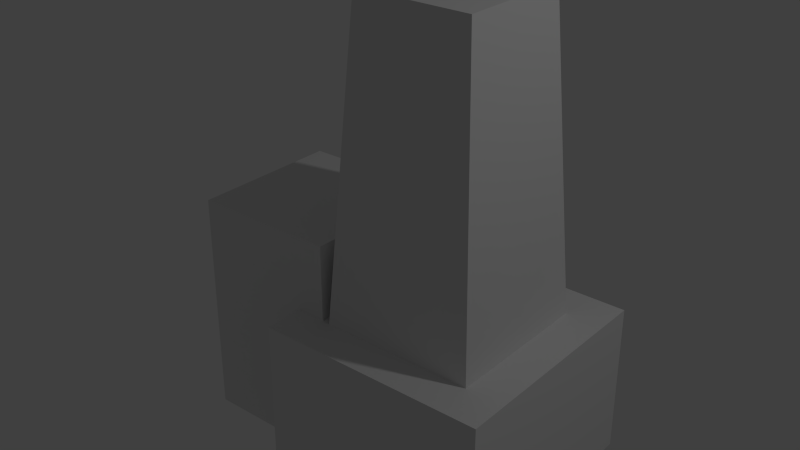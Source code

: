 # Source: City.blend  (saved by Blender 2.65.0; exported with 4.5.12 LTS)
import bpy
from mathutils import Matrix  # noqa: F401  (used for matrix-valued properties, if any)

bpy.ops.wm.read_factory_settings(use_empty=True)
scene = bpy.context.scene
scene.name = 'Scene'

# ---- collections
col_collection_1 = bpy.data.collections.new('Collection 1'); scene.collection.children.link(col_collection_1)

# ---- materials (node trees are filled in below, after node groups)
mat_material = bpy.data.materials.new('Material')
mat_material.alpha_threshold = 0.0
mat_material.use_transparent_shadow = False
mat_material.roughness = 0.5
mat_material.line_color = (0.0, 0.0, 0.0, 1.0)

# ---- material node trees

# ---- world
world_world = bpy.data.worlds.new('World'); scene.world = world_world
world_world.color = (0.05088, 0.05088, 0.05088)
world_world.use_sun_shadow = False
world_world.sun_shadow_jitter_overblur = 0.0
world_world.cycles.sampling_method = 'MANUAL'
world_world.cycles.sample_map_resolution = 256

# ---- lights
light_lamp = bpy.data.lights.new('Lamp', 'POINT')
light_lamp.transmission_factor = 0.0
light_lamp.cutoff_distance = 30.0
light_lamp.energy = 100.0
light_lamp.shadow_buffer_clip_start = 1.001
light_lamp.shadow_soft_size = 0.1
light_lamp.shadow_maximum_resolution = 0.006
light_lamp.use_absolute_resolution = True
light_lamp.cycles.use_multiple_importance_sampling = False

# ---- meshes
me_cube_007 = bpy.data.meshes.new('Cube.007')
me_cube_007.from_pydata([(-1.226, -0.5, -2.623e-06), (-1.226, 0.5, -2.623e-06), (-0.2761, 0.5, 1.5), (-0.2761, -0.5, 1.5), (-1.226, -0.5, 1.5), (-1.226, 0.5, 1.5), (1.024, 0.75, -2.623e-06), (1.024, -0.75, -2.623e-06), (-0.4761, -0.75, -2.623e-06), (-0.4761, 0.75, -2.623e-06), (1.024, 0.75, 1.0), (1.024, -0.75, 1.0), (-0.4761, -0.75, 1.0), (-0.4761, 0.75, 1.0), (0.7739, 0.5, 1.0), (0.7739, -0.5, 1.0), (-0.2261, -0.5, 1.0), (-0.2261, 0.5, 1.0), (0.6489, 0.375, 3.0), (0.6489, -0.375, 3.0), (-0.1011, -0.375, 3.0), (-0.1011, 0.375, 3.0), (-0.4761, -0.5, -2.623e-06), (-0.4761, 0.5, -2.623e-06), (-0.2761, -0.5, 1.005), (-0.2761, 0.5, 1.005), (-0.4761, -0.5, 1.005), (-0.4761, 0.5, 1.005)], [], [(2, 5, 4, 3), (2, 3, 24, 25), (0, 4, 5, 1), (10, 14, 15, 11), (6, 10, 11, 7), (7, 11, 12, 8), (8, 12, 26, 22), (10, 6, 9, 13), (18, 21, 20, 19), (14, 18, 19, 15), (15, 19, 20, 16), (16, 20, 21, 17), (18, 14, 17, 21), (0, 22, 26, 4), (5, 2, 25, 27), (23, 1, 5, 27), (4, 26, 24, 3), (9, 23, 27, 13), (11, 15, 16, 12), (14, 10, 13, 17), (13, 25, 17), (13, 27, 25), (24, 16, 17, 25), (12, 24, 26), (24, 12, 16)])
_uv = me_cube_007.uv_layers.new(name='UVMap')
_uv.uv.foreach_set('vector', [0.6661, 0.9522, 0.4856, 0.9527, 0.485, 0.7626, 0.6655, 0.7621, 0.1907, 0.4764, 0.1901, 0.2863, 0.2842, 0.286, 0.2848, 0.4761, 0.8562, 0.09534, 0.8571, 0.3805, 0.667, 0.381, 0.6661, 0.09592, 0.2859, 0.2852, 0.2383, 0.2378, 0.2377, 0.04767, 0.285, 0.0, 0.857, 0.9519, 0.667, 0.9525, 0.6661, 0.6674, 0.8562, 0.6668, 0.476, 0.6663, 0.2859, 0.6669, 0.2851, 0.3817, 0.4751, 0.3811, 0.2382, 0.6676, 0.2376, 0.8577, 0.1901, 0.8585, 0.1907, 0.6675, 0.6661, 0.3816, 0.8562, 0.381, 0.8571, 0.6662, 0.667, 0.6668, 1.0, 0.8094, 0.8575, 0.8098, 0.857, 0.6672, 0.9996, 0.6668, 0.476, 0.0, 0.4534, 0.3807, 0.3108, 0.3811, 0.2859, 0.0005832, 0.476, 0.381, 0.4986, 0.0004374, 0.6412, 0.0, 0.6661, 0.3805, 0.1901, 0.286, 0.1675, 0.6666, 0.02493, 0.6671, 0.0, 0.2866, 0.6412, 0.381, 0.6661, 0.7615, 0.476, 0.7621, 0.4986, 0.3815, 0.2859, 0.6669, 0.4285, 0.6673, 0.4279, 0.8583, 0.2851, 0.952, 0.009217, 0.6676, 0.1898, 0.6671, 0.1901, 0.7612, 0.1521, 0.7613, 0.1527, 0.9523, 0.01009, 0.9527, 0.009217, 0.6676, 0.1521, 0.7613, 0.2851, 0.952, 0.4279, 0.8583, 0.4659, 0.8585, 0.4657, 0.9525, 0.1901, 0.4766, 0.2376, 0.4764, 0.2382, 0.6675, 0.1907, 0.6666, 0.285, 0.0, 0.2377, 0.04767, 0.04765, 0.04825, 0.0, 0.0008741, 0.2383, 0.2378, 0.2859, 0.2852, 0.0008746, 0.286, 0.04823, 0.2384, 0.0008746, 0.286, 0.0387, 0.2384, 0.04823, 0.2384, 0.0008746, 0.286, 0.0007004, 0.2385, 0.0387, 0.2384, 0.03812, 0.04828, 0.04765, 0.04825, 0.04823, 0.2384, 0.0387, 0.2384, 0.0, 0.0008741, 0.03812, 0.04828, 0.0001174, 0.0484, 0.03812, 0.04828, 0.0, 0.0008741, 0.04765, 0.04825])
_ca = me_cube_007.color_attributes.new('Col', 'BYTE_COLOR', 'CORNER')
_ca.data.foreach_set('color', [1.0, 1.0, 1.0, 1.0, 1.0, 1.0, 1.0, 1.0, 1.0, 1.0, 1.0, 1.0, 1.0, 1.0, 1.0, 1.0, 1.0, 1.0, 1.0, 1.0, 1.0, 1.0, 1.0, 1.0, 1.0, 1.0, 1.0, 1.0, 1.0, 1.0, 1.0, 1.0, 1.0, 1.0, 1.0, 1.0, 1.0, 1.0, 1.0, 1.0, 1.0, 1.0, 1.0, 1.0, 1.0, 1.0, 1.0, 1.0, 1.0, 1.0, 1.0, 1.0, 1.0, 1.0, 1.0, 1.0, 1.0, 1.0, 1.0, 1.0, 1.0, 1.0, 1.0, 1.0, 1.0, 1.0, 1.0, 1.0, 1.0, 1.0, 1.0, 1.0, 1.0, 1.0, 1.0, 1.0, 1.0, 1.0, 1.0, 1.0, 1.0, 1.0, 1.0, 1.0, 1.0, 1.0, 1.0, 1.0, 1.0, 1.0, 1.0, 1.0, 1.0, 1.0, 1.0, 1.0, 1.0, 1.0, 1.0, 1.0, 1.0, 1.0, 1.0, 1.0, 1.0, 1.0, 1.0, 1.0, 1.0, 1.0, 1.0, 1.0, 1.0, 1.0, 1.0, 1.0, 1.0, 1.0, 1.0, 1.0, 1.0, 1.0, 1.0, 1.0, 1.0, 1.0, 1.0, 1.0, 1.0, 1.0, 1.0, 1.0, 1.0, 1.0, 1.0, 1.0, 1.0, 1.0, 1.0, 1.0, 1.0, 1.0, 1.0, 1.0, 1.0, 1.0, 1.0, 1.0, 1.0, 1.0, 1.0, 1.0, 1.0, 1.0, 1.0, 1.0, 1.0, 1.0, 1.0, 1.0, 1.0, 1.0, 1.0, 1.0, 1.0, 1.0, 1.0, 1.0, 1.0, 1.0, 1.0, 1.0, 1.0, 1.0, 1.0, 1.0, 1.0, 1.0, 1.0, 1.0, 1.0, 1.0, 1.0, 1.0, 1.0, 1.0, 1.0, 1.0, 1.0, 1.0, 1.0, 1.0, 1.0, 1.0, 1.0, 1.0, 1.0, 1.0, 1.0, 1.0, 1.0, 1.0, 1.0, 1.0, 1.0, 1.0, 1.0, 1.0, 1.0, 1.0, 1.0, 1.0, 1.0, 1.0, 1.0, 1.0, 1.0, 1.0, 1.0, 1.0, 1.0, 1.0, 1.0, 1.0, 1.0, 1.0, 1.0, 1.0, 1.0, 1.0, 1.0, 1.0, 1.0, 1.0, 1.0, 1.0, 1.0, 1.0, 1.0, 1.0, 1.0, 1.0, 1.0, 1.0, 1.0, 1.0, 1.0, 1.0, 1.0, 1.0, 1.0, 1.0, 1.0, 1.0, 1.0, 1.0, 1.0, 1.0, 1.0, 1.0, 1.0, 1.0, 1.0, 1.0, 1.0, 1.0, 1.0, 1.0, 1.0, 1.0, 1.0, 1.0, 1.0, 1.0, 1.0, 1.0, 1.0, 1.0, 1.0, 1.0, 1.0, 1.0, 1.0, 1.0, 1.0, 1.0, 1.0, 1.0, 1.0, 1.0, 1.0, 1.0, 1.0, 1.0, 1.0, 1.0, 1.0, 1.0, 1.0, 1.0, 1.0, 1.0, 1.0, 1.0, 1.0, 1.0, 1.0, 1.0, 1.0, 1.0, 1.0, 1.0, 1.0, 1.0, 1.0, 1.0, 1.0, 1.0, 1.0, 1.0, 1.0, 1.0, 1.0, 1.0, 1.0, 1.0, 1.0, 1.0, 1.0, 1.0, 1.0, 1.0, 1.0, 1.0, 1.0, 1.0, 1.0, 1.0, 1.0, 1.0, 1.0, 1.0, 1.0, 1.0, 1.0, 1.0, 1.0, 1.0, 1.0, 1.0, 1.0, 1.0, 1.0, 1.0, 1.0, 1.0, 1.0, 1.0, 1.0, 1.0, 1.0, 1.0, 1.0, 1.0, 1.0, 1.0, 1.0, 1.0, 1.0, 1.0, 1.0, 1.0, 1.0, 1.0, 1.0, 1.0, 1.0, 1.0, 1.0, 1.0, 1.0, 1.0, 1.0, 1.0])
me_cube_007.materials.append(mat_material)
me_cube_007.use_remesh_preserve_volume = False
me_cube_007.use_remesh_preserve_attributes = False
me_cube_007.use_mirror_vertex_groups = False
me_cube_007.update()

# ---- objects
ob_cube_002 = bpy.data.objects.new('Cube.002', me_cube_007)
ob_lamp = bpy.data.objects.new('Lamp', light_lamp)

# ---- transforms, parenting, visibility, modifiers, constraints
ob_cube_002.location = (0.0, 0.0, 0.0)
ob_cube_002.lock_rotations_4d = False
ob_cube_002.empty_display_type = 'ARROWS'
ob_cube_002.lineart.crease_threshold = 0.0
ob_lamp.location = (4.076, 1.005, 5.904)
ob_lamp.rotation_euler = (0.6503, 0.05522, 1.866)
ob_lamp.lock_rotations_4d = False
ob_lamp.empty_display_type = 'ARROWS'
ob_lamp.color = (0.0, 0.0, 0.0, 0.0)
ob_lamp.lineart.crease_threshold = 0.0

# ---- collection membership
col_collection_1.objects.link(ob_cube_002)
col_collection_1.objects.link(ob_lamp)

# ---- scene / render settings (as saved in the file)
scene.frame_start = 1; scene.frame_end = 250; scene.frame_set(1)
scene.render.engine = 'BLENDER_EEVEE_NEXT'
scene.render.image_settings.color_mode = 'RGB'
scene.render.image_settings.compression = 90
scene.render.resolution_percentage = 50
scene.render.dither_intensity = 0.0
scene.render.bake_margin = 2
scene.render.bake_bias = 0.0
scene.cycles.use_denoising = False
scene.cycles.samples = 10
scene.cycles.sampling_pattern = 'TABULATED_SOBOL'
scene.cycles.light_sampling_threshold = 0.0
scene.cycles.use_adaptive_sampling = False
scene.cycles.use_light_tree = False
scene.cycles.blur_glossy = 0.0
scene.cycles.volume_bounces = 1
scene.cycles.pixel_filter_type = 'GAUSSIAN'
scene.cycles.sample_clamp_indirect = 0.0
scene.view_settings.view_transform = 'Standard'
bpy.context.view_layer.update()

# ---- added for rendering (the .blend has no active camera): camera
cam_auto = bpy.data.cameras.new('AutoCamera')
cam_auto.lens = 50.0
cam_auto.sensor_width = 36.0
cam_auto.clip_end = 1000.0
ob_auto_camera = bpy.data.objects.new('AutoCamera', cam_auto)
scene.collection.objects.link(ob_auto_camera)
ob_auto_camera.location = (3.63578, -4.48424, 4.48949)
ob_auto_camera.rotation_euler = (1.09748, -7.21219e-08, 0.694738)
scene.camera = ob_auto_camera
bpy.context.view_layer.update()
